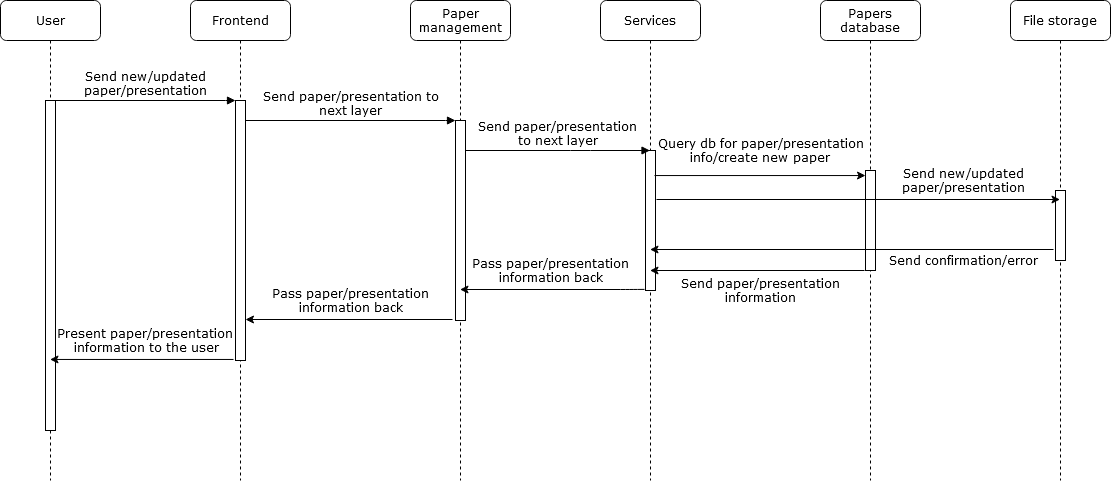

The diagram above was exported from draw.io. Its source (the exported page's mxGraphModel, read from the mxfile embedded in the PNG):
<mxGraphModel dx="1422" dy="769" grid="1" gridSize="10" guides="1" tooltips="1" connect="1" arrows="1" fold="1" page="1" pageScale="1" pageWidth="1100" pageHeight="850" background="#ffffff" math="0" shadow="0">
  <root>
    <mxCell id="0" />
    <mxCell id="1" parent="0" />
    <mxCell id="7baba1c4bc27f4b0-2" value="Frontend" style="shape=umlLifeline;perimeter=lifelinePerimeter;whiteSpace=wrap;html=1;container=1;collapsible=0;recursiveResize=0;outlineConnect=0;rounded=1;shadow=0;comic=0;labelBackgroundColor=none;strokeWidth=1;fontFamily=Verdana;fontSize=12;align=center;" parent="1" vertex="1">
      <mxGeometry x="230" y="80" width="100" height="480" as="geometry" />
    </mxCell>
    <mxCell id="7baba1c4bc27f4b0-10" value="" style="html=1;points=[];perimeter=orthogonalPerimeter;rounded=0;shadow=0;comic=0;labelBackgroundColor=none;strokeWidth=1;fontFamily=Verdana;fontSize=12;align=center;" parent="7baba1c4bc27f4b0-2" vertex="1">
      <mxGeometry x="45" y="100" width="10" height="260" as="geometry" />
    </mxCell>
    <mxCell id="7baba1c4bc27f4b0-3" value="Paper management" style="shape=umlLifeline;perimeter=lifelinePerimeter;whiteSpace=wrap;html=1;container=1;collapsible=0;recursiveResize=0;outlineConnect=0;rounded=1;shadow=0;comic=0;labelBackgroundColor=none;strokeWidth=1;fontFamily=Verdana;fontSize=12;align=center;" parent="1" vertex="1">
      <mxGeometry x="450" y="80" width="100" height="480" as="geometry" />
    </mxCell>
    <mxCell id="7baba1c4bc27f4b0-13" value="" style="html=1;points=[];perimeter=orthogonalPerimeter;rounded=0;shadow=0;comic=0;labelBackgroundColor=none;strokeWidth=1;fontFamily=Verdana;fontSize=12;align=center;" parent="7baba1c4bc27f4b0-3" vertex="1">
      <mxGeometry x="45" y="120" width="10" height="200" as="geometry" />
    </mxCell>
    <mxCell id="7baba1c4bc27f4b0-4" value="Services" style="shape=umlLifeline;perimeter=lifelinePerimeter;whiteSpace=wrap;html=1;container=1;collapsible=0;recursiveResize=0;outlineConnect=0;rounded=1;shadow=0;comic=0;labelBackgroundColor=none;strokeWidth=1;fontFamily=Verdana;fontSize=12;align=center;" parent="1" vertex="1">
      <mxGeometry x="640" y="80" width="100" height="480" as="geometry" />
    </mxCell>
    <mxCell id="7baba1c4bc27f4b0-16" value="" style="html=1;points=[];perimeter=orthogonalPerimeter;rounded=0;shadow=0;comic=0;labelBackgroundColor=none;strokeWidth=1;fontFamily=Verdana;fontSize=12;align=center;" parent="7baba1c4bc27f4b0-4" vertex="1">
      <mxGeometry x="45" y="150" width="10" height="140" as="geometry" />
    </mxCell>
    <mxCell id="7baba1c4bc27f4b0-5" value="Papers database" style="shape=umlLifeline;perimeter=lifelinePerimeter;whiteSpace=wrap;html=1;container=1;collapsible=0;recursiveResize=0;outlineConnect=0;rounded=1;shadow=0;comic=0;labelBackgroundColor=none;strokeWidth=1;fontFamily=Verdana;fontSize=12;align=center;" parent="1" vertex="1">
      <mxGeometry x="860" y="80" width="100" height="480" as="geometry" />
    </mxCell>
    <mxCell id="7baba1c4bc27f4b0-19" value="" style="html=1;points=[];perimeter=orthogonalPerimeter;rounded=0;shadow=0;comic=0;labelBackgroundColor=none;strokeWidth=1;fontFamily=Verdana;fontSize=12;align=center;" parent="7baba1c4bc27f4b0-5" vertex="1">
      <mxGeometry x="45" y="170" width="10" height="100" as="geometry" />
    </mxCell>
    <mxCell id="7baba1c4bc27f4b0-8" value="User" style="shape=umlLifeline;perimeter=lifelinePerimeter;whiteSpace=wrap;html=1;container=1;collapsible=0;recursiveResize=0;outlineConnect=0;rounded=1;shadow=0;comic=0;labelBackgroundColor=none;strokeWidth=1;fontFamily=Verdana;fontSize=12;align=center;" parent="1" vertex="1">
      <mxGeometry x="40" y="80" width="100" height="480" as="geometry" />
    </mxCell>
    <mxCell id="7baba1c4bc27f4b0-9" value="" style="html=1;points=[];perimeter=orthogonalPerimeter;rounded=0;shadow=0;comic=0;labelBackgroundColor=none;strokeWidth=1;fontFamily=Verdana;fontSize=12;align=center;" parent="7baba1c4bc27f4b0-8" vertex="1">
      <mxGeometry x="45" y="100" width="10" height="330" as="geometry" />
    </mxCell>
    <mxCell id="7baba1c4bc27f4b0-17" value="&lt;div&gt;Send paper/presentation&lt;/div&gt;&lt;div&gt; to next layer&lt;/div&gt;" style="html=1;verticalAlign=bottom;endArrow=block;labelBackgroundColor=none;fontFamily=Verdana;fontSize=12;edgeStyle=elbowEdgeStyle;elbow=vertical;" parent="1" source="7baba1c4bc27f4b0-13" target="7baba1c4bc27f4b0-4" edge="1">
      <mxGeometry relative="1" as="geometry">
        <mxPoint x="510" y="220" as="sourcePoint" />
        <Array as="points">
          <mxPoint x="620" y="230" />
          <mxPoint x="630" y="240" />
          <mxPoint x="710" y="240" />
          <mxPoint x="580" y="220" />
        </Array>
        <mxPoint x="610" y="320" as="targetPoint" />
      </mxGeometry>
    </mxCell>
    <mxCell id="7baba1c4bc27f4b0-11" value="&lt;div&gt;Send new/updated&lt;/div&gt;&lt;div&gt; paper/presentation&lt;/div&gt;" style="html=1;verticalAlign=bottom;endArrow=block;entryX=0;entryY=0;labelBackgroundColor=none;fontFamily=Verdana;fontSize=12;edgeStyle=elbowEdgeStyle;elbow=vertical;" parent="1" source="7baba1c4bc27f4b0-9" target="7baba1c4bc27f4b0-10" edge="1">
      <mxGeometry relative="1" as="geometry">
        <mxPoint x="220" y="190" as="sourcePoint" />
      </mxGeometry>
    </mxCell>
    <mxCell id="7baba1c4bc27f4b0-14" value="&lt;div&gt;Send paper/presentation to&lt;/div&gt;&lt;div&gt; next layer&lt;/div&gt;" style="html=1;verticalAlign=bottom;endArrow=block;entryX=0;entryY=0;labelBackgroundColor=none;fontFamily=Verdana;fontSize=12;edgeStyle=elbowEdgeStyle;elbow=vertical;" parent="1" source="7baba1c4bc27f4b0-10" target="7baba1c4bc27f4b0-13" edge="1">
      <mxGeometry relative="1" as="geometry">
        <mxPoint x="370" y="200" as="sourcePoint" />
      </mxGeometry>
    </mxCell>
    <mxCell id="NgHHvoU8t44ceFowne61-6" value="&lt;div&gt;Pass paper/presentation&lt;/div&gt;&lt;div&gt; information back&lt;/div&gt;" style="endArrow=classic;html=1;fontFamily=Verdana;fontSize=12;exitX=-0.1;exitY=0.992;exitDx=0;exitDy=0;exitPerimeter=0;" edge="1" parent="1" source="7baba1c4bc27f4b0-16" target="7baba1c4bc27f4b0-3">
      <mxGeometry x="0.0171" y="-19" width="50" height="50" relative="1" as="geometry">
        <mxPoint x="520" y="420" as="sourcePoint" />
        <mxPoint x="630" y="390" as="targetPoint" />
        <Array as="points">
          <mxPoint x="670" y="369" />
        </Array>
        <mxPoint as="offset" />
      </mxGeometry>
    </mxCell>
    <mxCell id="NgHHvoU8t44ceFowne61-7" value="&lt;div&gt;Pass paper/presentation&lt;/div&gt;&lt;div&gt; information back&lt;/div&gt;" style="endArrow=classic;html=1;fontFamily=Verdana;fontSize=12;exitX=-0.3;exitY=0.995;exitDx=0;exitDy=0;exitPerimeter=0;" edge="1" parent="1" source="7baba1c4bc27f4b0-13" target="7baba1c4bc27f4b0-10">
      <mxGeometry x="-0.0145" y="-19" width="50" height="50" relative="1" as="geometry">
        <mxPoint x="520" y="420" as="sourcePoint" />
        <mxPoint x="390" y="380" as="targetPoint" />
        <mxPoint as="offset" />
      </mxGeometry>
    </mxCell>
    <mxCell id="NgHHvoU8t44ceFowne61-8" value="&lt;div&gt;Present paper/presentation&lt;br&gt;&lt;/div&gt;&lt;div&gt;&amp;nbsp;information to the user&lt;/div&gt;" style="endArrow=classic;html=1;fontFamily=Verdana;fontSize=12;exitX=-0.2;exitY=0.996;exitDx=0;exitDy=0;exitPerimeter=0;" edge="1" parent="1" source="7baba1c4bc27f4b0-10" target="7baba1c4bc27f4b0-8">
      <mxGeometry x="-0.0321" y="-19" width="50" height="50" relative="1" as="geometry">
        <mxPoint x="520" y="420" as="sourcePoint" />
        <mxPoint x="570" y="370" as="targetPoint" />
        <mxPoint as="offset" />
      </mxGeometry>
    </mxCell>
    <mxCell id="NgHHvoU8t44ceFowne61-20" value="File storage" style="shape=umlLifeline;perimeter=lifelinePerimeter;whiteSpace=wrap;html=1;container=1;collapsible=0;recursiveResize=0;outlineConnect=0;rounded=1;shadow=0;comic=0;labelBackgroundColor=none;strokeWidth=1;fontFamily=Verdana;fontSize=12;align=center;" vertex="1" parent="1">
      <mxGeometry x="1050" y="80" width="100" height="480" as="geometry" />
    </mxCell>
    <mxCell id="NgHHvoU8t44ceFowne61-21" value="" style="html=1;points=[];perimeter=orthogonalPerimeter;rounded=0;shadow=0;comic=0;labelBackgroundColor=none;strokeWidth=1;fontFamily=Verdana;fontSize=12;align=center;" vertex="1" parent="NgHHvoU8t44ceFowne61-20">
      <mxGeometry x="45" y="190" width="10" height="70" as="geometry" />
    </mxCell>
    <mxCell id="NgHHvoU8t44ceFowne61-25" value="&lt;div&gt;Query db for paper/presentation&lt;/div&gt;&lt;div&gt; info/create new paper&lt;br&gt;&lt;/div&gt;" style="endArrow=classic;html=1;fontFamily=Verdana;fontSize=12;exitX=0.9;exitY=0.179;exitDx=0;exitDy=0;exitPerimeter=0;" edge="1" parent="1" source="7baba1c4bc27f4b0-16" target="7baba1c4bc27f4b0-19">
      <mxGeometry x="0.0052" y="25" width="50" height="50" relative="1" as="geometry">
        <mxPoint x="520" y="420" as="sourcePoint" />
        <mxPoint x="570" y="370" as="targetPoint" />
        <mxPoint as="offset" />
      </mxGeometry>
    </mxCell>
    <mxCell id="NgHHvoU8t44ceFowne61-32" value="&lt;div&gt;Send new/updated&lt;/div&gt;&lt;div&gt;paper/presentation&lt;/div&gt;" style="endArrow=classic;html=1;fontFamily=Verdana;fontSize=12;exitX=1.1;exitY=0.35;exitDx=0;exitDy=0;exitPerimeter=0;" edge="1" parent="1" source="7baba1c4bc27f4b0-16" target="NgHHvoU8t44ceFowne61-20">
      <mxGeometry x="0.5207" y="19" width="50" height="50" relative="1" as="geometry">
        <mxPoint x="520" y="420" as="sourcePoint" />
        <mxPoint x="570" y="370" as="targetPoint" />
        <mxPoint as="offset" />
      </mxGeometry>
    </mxCell>
    <mxCell id="NgHHvoU8t44ceFowne61-33" value="Send confirmation/error" style="endArrow=classic;html=1;fontFamily=Verdana;fontSize=12;exitX=-0.2;exitY=0.843;exitDx=0;exitDy=0;exitPerimeter=0;" edge="1" parent="1" source="NgHHvoU8t44ceFowne61-21" target="7baba1c4bc27f4b0-4">
      <mxGeometry x="-0.5556" y="11" width="50" height="50" relative="1" as="geometry">
        <mxPoint x="520" y="420" as="sourcePoint" />
        <mxPoint x="570" y="370" as="targetPoint" />
        <mxPoint as="offset" />
      </mxGeometry>
    </mxCell>
    <mxCell id="NgHHvoU8t44ceFowne61-34" value="&lt;div&gt;Send paper/presentation&lt;/div&gt;&lt;div&gt; information&lt;/div&gt;" style="endArrow=classic;html=1;fontFamily=Verdana;fontSize=12;exitX=-0.1;exitY=1;exitDx=0;exitDy=0;exitPerimeter=0;" edge="1" parent="1" source="7baba1c4bc27f4b0-19" target="7baba1c4bc27f4b0-4">
      <mxGeometry x="-0.0334" y="20" width="50" height="50" relative="1" as="geometry">
        <mxPoint x="520" y="420" as="sourcePoint" />
        <mxPoint x="570" y="370" as="targetPoint" />
        <mxPoint as="offset" />
      </mxGeometry>
    </mxCell>
  </root>
</mxGraphModel>